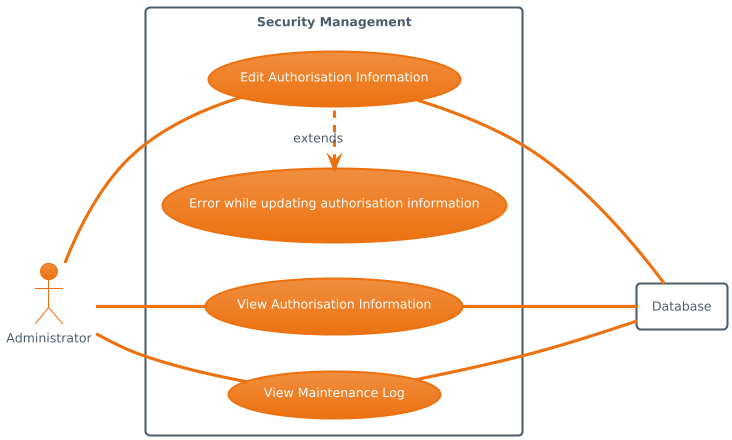

The diagram above was rendered by PlantUML. Its source (embedded in the PNG):
@startuml
!theme aws-orange
left to right direction

actor Admin as "Administrator"

rectangle Database

rectangle "Security Management" {

    usecase UC1 as "View Authorisation Information"
    usecase UC2 as "Edit Authorisation Information"
    usecase UC3 as "View Maintenance Log"

    usecase UC4 as "Error while updating authorisation information"

    Admin -- UC1
    Admin -- UC2
    Admin -- UC3

    UC1 --- Database
    UC2 --- Database
    UC3 --- Database

    UC4 <. UC2 : extends
}
@enduml